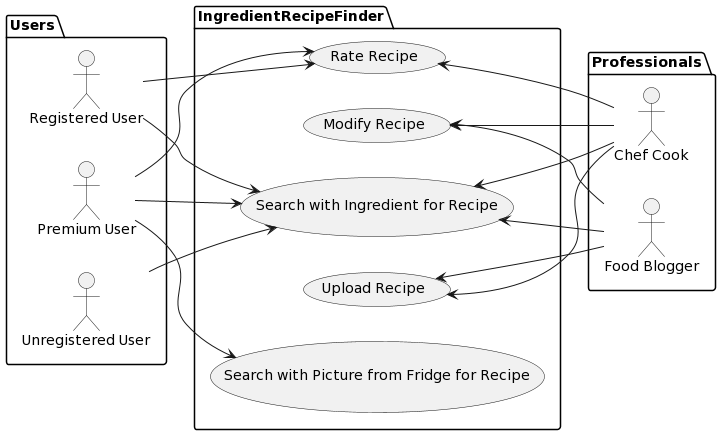

The diagram above was rendered by PlantUML. Its source (embedded in the PNG):
@startuml
left to right direction
package Users {
actor "Unregistered User" as uu
actor "Registered User" as ru
actor "Premium User" as pu
}

package IngredientRecipeFinder{
usecase "Modify Recipe" as mr
usecase "Upload Recipe" as ur
usecase "Search with Ingredient for Recipe" as swi
usecase "Rate Recipe" as rr
usecase "Search with Picture from Fridge for Recipe" as swp
}

package Professionals {
actor "Food Blogger" as b
actor "Chef Cook" as c
}

uu --> swi
ru --> swi
ru --> rr
pu --> swi
pu --> rr
pu --> swp

mr <-- b
ur <-- b
swi <-- b
mr <-- c
ur <-- c
swi <-- c
rr <-- c
@enduml